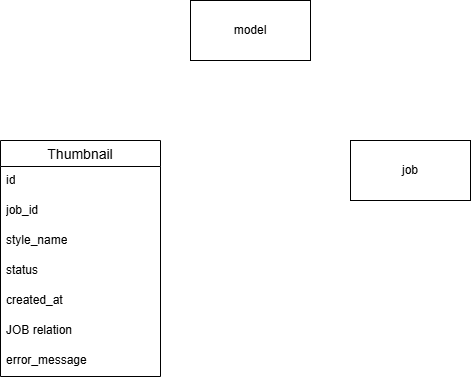

The diagram above was exported from draw.io. Its source (the exported page's mxGraphModel, read from the mxfile embedded in the PNG):
<mxGraphModel dx="1007" dy="721" grid="1" gridSize="10" guides="1" tooltips="1" connect="1" arrows="1" fold="1" page="1" pageScale="1" pageWidth="850" pageHeight="1100" math="0" shadow="0">
  <root>
    <mxCell id="0" />
    <mxCell id="1" parent="0" />
    <mxCell id="2" value="model" style="rounded=0;whiteSpace=wrap;html=1;" vertex="1" parent="1">
      <mxGeometry x="400" y="300" width="120" height="60" as="geometry" />
    </mxCell>
    <mxCell id="4" value="job" style="rounded=0;whiteSpace=wrap;html=1;" vertex="1" parent="1">
      <mxGeometry x="560" y="440" width="120" height="60" as="geometry" />
    </mxCell>
    <mxCell id="20" value="Thumbnail" style="swimlane;fontStyle=0;childLayout=stackLayout;horizontal=1;startSize=26;horizontalStack=0;resizeParent=1;resizeParentMax=0;resizeLast=0;collapsible=1;marginBottom=0;align=center;fontSize=14;" vertex="1" parent="1">
      <mxGeometry x="210" y="440" width="160" height="236" as="geometry" />
    </mxCell>
    <mxCell id="21" value="id" style="text;strokeColor=none;fillColor=none;spacingLeft=4;spacingRight=4;overflow=hidden;rotatable=0;points=[[0,0.5],[1,0.5]];portConstraint=eastwest;fontSize=12;whiteSpace=wrap;html=1;" vertex="1" parent="20">
      <mxGeometry y="26" width="160" height="30" as="geometry" />
    </mxCell>
    <mxCell id="24" value="job_id" style="text;strokeColor=none;fillColor=none;spacingLeft=4;spacingRight=4;overflow=hidden;rotatable=0;points=[[0,0.5],[1,0.5]];portConstraint=eastwest;fontSize=12;whiteSpace=wrap;html=1;" vertex="1" parent="20">
      <mxGeometry y="56" width="160" height="30" as="geometry" />
    </mxCell>
    <mxCell id="22" value="style_name" style="text;strokeColor=none;fillColor=none;spacingLeft=4;spacingRight=4;overflow=hidden;rotatable=0;points=[[0,0.5],[1,0.5]];portConstraint=eastwest;fontSize=12;whiteSpace=wrap;html=1;" vertex="1" parent="20">
      <mxGeometry y="86" width="160" height="30" as="geometry" />
    </mxCell>
    <mxCell id="25" value="status" style="text;strokeColor=none;fillColor=none;spacingLeft=4;spacingRight=4;overflow=hidden;rotatable=0;points=[[0,0.5],[1,0.5]];portConstraint=eastwest;fontSize=12;whiteSpace=wrap;html=1;" vertex="1" parent="20">
      <mxGeometry y="116" width="160" height="30" as="geometry" />
    </mxCell>
    <mxCell id="26" value="created_at" style="text;strokeColor=none;fillColor=none;spacingLeft=4;spacingRight=4;overflow=hidden;rotatable=0;points=[[0,0.5],[1,0.5]];portConstraint=eastwest;fontSize=12;whiteSpace=wrap;html=1;" vertex="1" parent="20">
      <mxGeometry y="146" width="160" height="30" as="geometry" />
    </mxCell>
    <mxCell id="27" value="JOB relation" style="text;strokeColor=none;fillColor=none;spacingLeft=4;spacingRight=4;overflow=hidden;rotatable=0;points=[[0,0.5],[1,0.5]];portConstraint=eastwest;fontSize=12;whiteSpace=wrap;html=1;" vertex="1" parent="20">
      <mxGeometry y="176" width="160" height="30" as="geometry" />
    </mxCell>
    <mxCell id="23" value="error_message" style="text;strokeColor=none;fillColor=none;spacingLeft=4;spacingRight=4;overflow=hidden;rotatable=0;points=[[0,0.5],[1,0.5]];portConstraint=eastwest;fontSize=12;whiteSpace=wrap;html=1;" vertex="1" parent="20">
      <mxGeometry y="206" width="160" height="30" as="geometry" />
    </mxCell>
  </root>
</mxGraphModel>